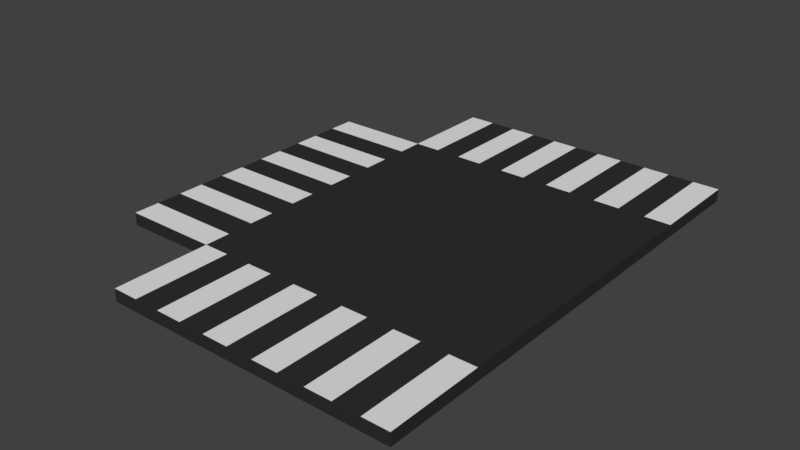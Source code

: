 # Source: DoubleRoadFork.blend  (saved by Blender 2.79.0; exported with 4.5.12 LTS)
import bpy
from mathutils import Matrix  # noqa: F401  (used for matrix-valued properties, if any)

bpy.ops.wm.read_factory_settings(use_empty=True)
scene = bpy.context.scene
scene.name = 'Scene'

# ---- collections
col_collection_2 = bpy.data.collections.new('Collection 2'); scene.collection.children.link(col_collection_2)

# ---- materials (node trees are filled in below, after node groups)
mat_road_black = bpy.data.materials.new('Road Black')
mat_road_black.alpha_threshold = 0.0
mat_road_black.use_transparent_shadow = False
mat_road_black.diffuse_color = (0.0291, 0.0291, 0.0291, 1.0)
mat_road_black.roughness = 0.5
mat_road_black.specular_intensity = 0.0
mat_white = bpy.data.materials.new('White')
mat_white.alpha_threshold = 0.0
mat_white.use_transparent_shadow = False
mat_white.roughness = 0.5

# ---- material node trees

# ---- world
world_world = bpy.data.worlds.new('World'); scene.world = world_world
world_world.color = (0.05088, 0.05088, 0.05088)
world_world.use_sun_shadow = False
world_world.sun_shadow_jitter_overblur = 0.0
world_world.cycles.sampling_method = 'MANUAL'

# ---- meshes
me_cube_005 = bpy.data.meshes.new('Cube.005')
me_cube_005.from_pydata([(-0.6667, -1.0, -1.0), (-0.6667, -1.0, 1.0), (-0.6667, 1.0, -1.0), (-0.6667, 1.0, 1.0), (1.333, -1.0, -1.0), (1.333, -1.0, 1.0), (1.333, 1.0, -1.0), (1.333, 1.0, 1.0), (-1.333, 1.0, -1.0), (-1.333, -1.0, -1.0), (-1.333, -1.0, 1.0), (-1.333, 1.0, 1.0), (-0.6667, 1.0, -1.667), (-0.6667, -1.0, -1.667), (1.333, 1.0, -1.667), (1.333, -1.0, -1.667), (-0.6667, -1.0, 1.667), (-0.6667, 1.0, 1.667), (1.333, 1.0, 1.667), (1.333, -1.0, 1.667), (-0.6667, 1.0, 0.8182), (-0.6667, 1.0, 0.6364), (-0.6667, 1.0, 0.4545), (-0.6667, 1.0, 0.2727), (-0.6667, 1.0, 0.09091), (-0.6667, 1.0, -0.09091), (-0.6667, 1.0, -0.2727), (-0.6667, 1.0, -0.4545), (-0.6667, 1.0, -0.6364), (-0.6667, 1.0, -0.8182), (-1.333, 1.0, 0.8182), (-1.333, 1.0, 0.6364), (-1.333, 1.0, 0.4545), (-1.333, 1.0, 0.2727), (-1.333, 1.0, 0.09091), (-1.333, 1.0, -0.09091), (-1.333, 1.0, -0.2727), (-1.333, 1.0, -0.4545), (-1.333, 1.0, -0.6364), (-1.333, 1.0, -0.8182), (-0.4848, 1.0, 1.0), (-0.303, 1.0, 1.0), (-0.1212, 1.0, 1.0), (0.06061, 1.0, 1.0), (0.2424, 1.0, 1.0), (0.4242, 1.0, 1.0), (0.6061, 1.0, 1.0), (0.7879, 1.0, 1.0), (0.9697, 1.0, 1.0), (1.152, 1.0, 1.0), (-0.4848, 1.0, 1.667), (-0.303, 1.0, 1.667), (-0.1212, 1.0, 1.667), (0.06061, 1.0, 1.667), (0.2424, 1.0, 1.667), (0.4242, 1.0, 1.667), (0.6061, 1.0, 1.667), (0.7879, 1.0, 1.667), (0.9697, 1.0, 1.667), (1.152, 1.0, 1.667), (1.152, 1.0, -1.0), (0.9697, 1.0, -1.0), (0.7879, 1.0, -1.0), (0.6061, 1.0, -1.0), (0.4242, 1.0, -1.0), (0.2424, 1.0, -1.0), (0.06061, 1.0, -1.0), (-0.1212, 1.0, -1.0), (-0.303, 1.0, -1.0), (-0.4848, 1.0, -1.0), (1.152, 1.0, -1.667), (0.9697, 1.0, -1.667), (0.7879, 1.0, -1.667), (0.6061, 1.0, -1.667), (0.4242, 1.0, -1.667), (0.2424, 1.0, -1.667), (0.06061, 1.0, -1.667), (-0.1212, 1.0, -1.667), (-0.303, 1.0, -1.667), (-0.4848, 1.0, -1.667)], [], [(29, 2, 8, 39), (2, 29, 28, 27, 26, 25, 24, 23, 22, 21, 20, 3, 40, 41, 42, 43, 44, 45, 46, 47, 48, 49, 7, 6, 60, 61, 62, 63, 64, 65, 66, 67, 68, 69), (6, 7, 5, 4), (4, 5, 1, 0), (6, 4, 15, 14), (40, 3, 17, 50), (9, 10, 11, 30, 31, 32, 33, 34, 35, 36, 37, 38, 39, 8), (0, 1, 10, 9), (1, 3, 11, 10), (2, 0, 9, 8), (12, 79, 78, 77, 76, 75, 74, 73, 72, 71, 70, 14, 15, 13), (4, 0, 13, 15), (60, 6, 14, 70), (0, 2, 12, 13), (18, 59, 58, 57, 56, 55, 54, 53, 52, 51, 50, 17, 16, 19), (5, 7, 18, 19), (3, 1, 16, 17), (1, 5, 19, 16), (3, 20, 30, 11), (20, 21, 31, 30), (21, 22, 32, 31), (22, 23, 33, 32), (23, 24, 34, 33), (24, 25, 35, 34), (25, 26, 36, 35), (26, 27, 37, 36), (27, 28, 38, 37), (28, 29, 39, 38), (7, 49, 59, 18), (49, 48, 58, 59), (48, 47, 57, 58), (47, 46, 56, 57), (46, 45, 55, 56), (45, 44, 54, 55), (44, 43, 53, 54), (43, 42, 52, 53), (42, 41, 51, 52), (41, 40, 50, 51), (2, 69, 79, 12), (69, 68, 78, 79), (68, 67, 77, 78), (67, 66, 76, 77), (66, 65, 75, 76), (65, 64, 74, 75), (64, 63, 73, 74), (63, 62, 72, 73), (62, 61, 71, 72), (61, 60, 70, 71)])
me_cube_005.polygons.foreach_set('material_index', [1, 0, 0, 0, 0, 1, 0, 0, 0, 0, 0, 0, 1, 0, 0, 0, 0, 0, 1, 0, 1, 0, 1, 0, 1, 0, 1, 0, 1, 0, 1, 0, 1, 0, 1, 0, 1, 0, 1, 0, 1, 0, 1, 0, 1, 0, 1, 0])
me_cube_005.materials.append(mat_road_black)
me_cube_005.materials.append(mat_white)
me_cube_005.use_remesh_preserve_volume = False
me_cube_005.use_remesh_preserve_attributes = False
me_cube_005.use_mirror_vertex_groups = False
me_cube_005.update()

# ---- objects
ob_intersection = bpy.data.objects.new('Intersection', me_cube_005)

# ---- transforms, parenting, visibility, modifiers, constraints
ob_intersection.location = (0.0, 0.0, 0.0)
ob_intersection.rotation_euler = (1.571, -0.0, 0.0)
ob_intersection.scale = (15.0, 0.65, 15.0)
ob_intersection.lineart.crease_threshold = 0.0

# ---- collection membership
col_collection_2.objects.link(ob_intersection)

# ---- scene / render settings (as saved in the file)
scene.frame_start = 1; scene.frame_end = 250; scene.frame_set(101)
scene.render.engine = 'BLENDER_EEVEE_NEXT'
scene.render.resolution_percentage = 50
scene.render.dither_intensity = 0.0
scene.cycles.use_denoising = False
scene.cycles.samples = 128
scene.cycles.sampling_pattern = 'TABULATED_SOBOL'
scene.cycles.use_adaptive_sampling = False
scene.cycles.use_light_tree = False
scene.cycles.blur_glossy = 0.0
scene.cycles.sample_clamp_indirect = 0.0
scene.view_settings.view_transform = 'Standard'
bpy.context.view_layer.update()

# ---- added for rendering (the .blend has no active camera and no usable light): camera, sun
cam_auto = bpy.data.cameras.new('AutoCamera')
cam_auto.lens = 50.0
cam_auto.sensor_width = 36.0
cam_auto.clip_end = 1039.93
ob_auto_camera = bpy.data.objects.new('AutoCamera', cam_auto)
scene.collection.objects.link(ob_auto_camera)
ob_auto_camera.location = (59.2555, -71.1066, 47.4044)
ob_auto_camera.rotation_euler = (1.09748, -7.21219e-08, 0.694738)
scene.camera = ob_auto_camera
light_auto_sun = bpy.data.lights.new('AutoSun', 'SUN')
light_auto_sun.energy = 3.0
light_auto_sun.angle = 0.0523599
ob_auto_sun = bpy.data.objects.new('AutoSun', light_auto_sun)
scene.collection.objects.link(ob_auto_sun)
ob_auto_sun.rotation_euler = (0.872665, 0.174533, 0.523599)
bpy.context.view_layer.update()
